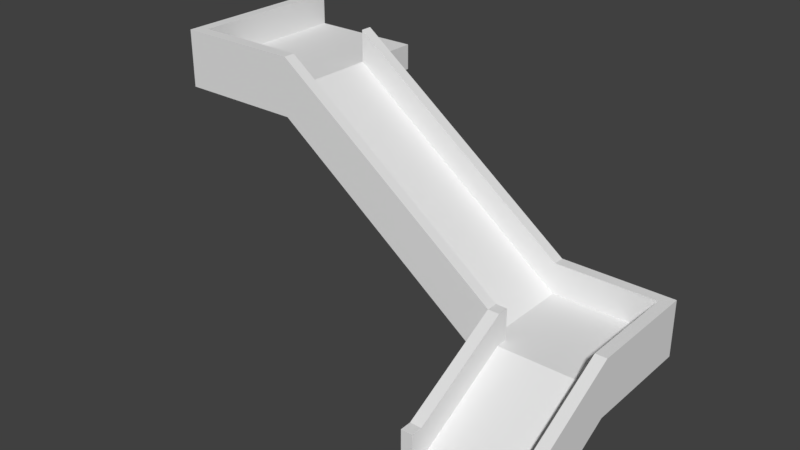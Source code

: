 # Source: WoodRamp.blend  (saved by Blender 2.80.69; exported with 4.5.12 LTS)
import bpy
from mathutils import Matrix  # noqa: F401  (used for matrix-valued properties, if any)

bpy.ops.wm.read_factory_settings(use_empty=True)
scene = bpy.context.scene
scene.name = 'Scene'

# ---- collections
col_collection_1 = bpy.data.collections.new('Collection 1'); scene.collection.children.link(col_collection_1)

# ---- world
world_world = bpy.data.worlds.new('World'); scene.world = world_world
world_world.color = (0.05088, 0.05088, 0.05088)
world_world.use_sun_shadow = False
world_world.sun_shadow_jitter_overblur = 0.0
world_world.cycles.sampling_method = 'MANUAL'

# ---- meshes
me_cube_002 = bpy.data.meshes.new('Cube.002')
me_cube_002.from_pydata([(-1.0, -1.0, -1.0), (-1.0, -1.0, 0.0), (-1.0, 1.192, 0.0), (-1.0, 1.192, 1.0), (1.0, -1.0, -1.0), (1.0, -1.0, 0.0), (1.0, 1.192, 0.0), (1.0, 1.192, 1.0), (0.8, 1.192, 0.0), (-0.8, 1.192, 0.0), (-0.8, 1.192, 1.0), (0.8, 1.192, 1.0), (-0.8, -1.0, -1.0), (0.8, -1.0, -1.0), (0.8, -1.0, 0.0), (-0.8, -1.0, 0.0), (-1.0, 0.9923, 0.0), (-1.0, -0.8, -1.0), (-1.0, -0.8, 0.0), (-1.0, 0.9923, 1.0), (1.0, -0.8, -1.0), (1.0, 0.9923, 0.0), (1.0, 0.9923, 1.0), (1.0, -0.8, 0.0), (0.8, 0.9923, 1.0), (0.8, -0.8, 0.0), (-0.8, 0.9923, 1.0), (-0.8, -0.8, 0.0), (-0.8, 0.9923, 0.0), (-0.8, -0.8, -1.0), (0.8, 0.9923, 0.0), (0.8, -0.8, -1.0), (-1.0, 2.8, 0.0), (-1.0, 2.8, 1.0), (1.0, 2.8, 0.0), (1.0, 2.8, 1.0), (0.8, 2.8, 0.0), (-0.8, 2.8, 0.0), (-0.8, 2.8, 1.0), (0.8, 2.8, 1.0), (-1.0, 3.0, 0.0), (-1.0, 3.0, 1.0), (1.0, 3.0, 0.0), (1.0, 3.0, 1.0), (0.8, 3.0, 0.0), (-0.8, 3.0, 0.0), (-0.8, 3.0, 1.0), (0.8, 3.0, 1.0), (-5.0, 1.192, 3.0), (-5.0, 1.192, 4.0), (-5.0, 0.9923, 3.0), (-5.0, 0.9923, 4.0), (-5.0, 2.8, 3.0), (-5.0, 2.8, 4.0), (-5.0, 3.0, 3.0), (-5.0, 3.0, 4.0), (-5.0, 1.192, 3.447), (-1.0, 1.192, 0.4471), (-0.8, 1.192, 0.4471), (0.8, 1.192, 0.4471), (0.8, -1.0, -0.5529), (-0.8, -1.0, -0.5529), (0.8, -0.8, -0.5529), (-0.8, -0.8, -0.5529), (0.8, 2.8, 0.4471), (0.8, 0.9923, 0.4471), (-0.8, 0.9923, 0.4471), (-1.0, 2.8, 0.4471), (-5.0, 2.8, 3.447), (-0.8, 2.8, 0.4471), (-6.0, 2.8, 3.0), (-6.0, 2.8, 3.447), (-5.0, 0.9923, 3.447), (-6.0, 1.192, 3.0), (-6.0, 0.9923, 3.0), (-6.0, 1.192, 3.447), (-6.0, 3.0, 3.0), (-6.0, 3.0, 3.447), (-5.0, 3.0, 3.45), (-6.0, 4.0, 3.0), (-5.0, 4.0, 3.0), (-6.0, 4.0, 3.447), (-5.0, 4.0, 3.45), (-6.0, 0.9925, 3.447), (-6.0, 1.2, 4.0), (-6.0, 0.9925, 4.0), (-7.0, 2.8, 3.0), (-7.0, 2.8, 3.447), (-7.0, 1.192, 3.0), (-7.0, 0.9923, 3.0), (-7.0, 1.192, 3.447), (-7.0, 3.0, 3.0), (-7.0, 0.9925, 3.447), (-7.0, 3.0, 3.447), (-7.0, 4.0, 3.0), (-7.0, 4.0, 3.447), (-7.0, 0.9925, 4.0), (-7.0, 1.196, 4.0), (-7.2, 2.8, 3.0), (-7.2, 2.8, 3.447), (-7.2, 1.192, 3.0), (-7.2, 0.9923, 3.0), (-7.2, 1.192, 3.447), (-7.2, 3.0, 3.0), (-7.2, 0.9925, 3.447), (-7.2, 3.0, 3.447), (-7.2, 4.0, 3.0), (-7.2, 4.0, 3.447), (-7.2, 0.9925, 4.0), (-7.2, 1.196, 4.0), (-7.2, 4.0, 4.0), (-7.0, 4.0, 4.0), (-7.0, 2.8, 4.0), (-7.0, 3.0, 4.0), (-7.2, 2.8, 4.0), (-7.2, 3.0, 4.0)], [(49, 48), (53, 52), (56, 72)], [(32, 2, 48, 52), (41, 40, 54, 55), (20, 23, 5, 4), (12, 15, 1, 0), (31, 20, 4, 13), (27, 18, 1, 15), (23, 25, 14, 5), (26, 27, 63, 66), (17, 29, 12, 0), (29, 31, 13, 12), (4, 5, 14, 13), (57, 58, 69, 67), (12, 13, 60, 61), (11, 7, 35, 39), (9, 8, 30, 28), (28, 30, 31, 29), (2, 9, 28, 16), (16, 28, 29, 17), (10, 26, 66, 58), (33, 53, 68, 67), (7, 11, 24, 22), (22, 24, 25, 23), (10, 3, 19, 26), (26, 19, 18, 27), (8, 6, 21, 30), (30, 21, 20, 31), (6, 7, 22, 21), (21, 22, 23, 20), (0, 1, 18, 17), (17, 18, 19, 16), (39, 35, 43, 47), (34, 36, 44, 42), (33, 38, 46, 41), (6, 8, 36, 34), (7, 6, 34, 35), (39, 38, 69, 64), (9, 2, 32, 37), (8, 9, 37, 36), (44, 47, 43, 42), (40, 41, 46, 45), (45, 46, 47, 44), (25, 24, 65, 62), (38, 39, 47, 46), (36, 37, 45, 44), (35, 34, 42, 43), (37, 32, 40, 45), (48, 50, 74, 73), (62, 63, 61, 60), (2, 16, 50, 48), (40, 32, 52, 54), (19, 3, 49, 51), (33, 41, 55, 53), (59, 58, 66, 65), (65, 66, 63, 62), (58, 59, 64, 69), (57, 67, 68, 56), (49, 3, 57, 56), (11, 39, 64, 59), (14, 25, 62, 60), (27, 15, 61, 63), (24, 11, 59, 65), (3, 10, 58, 57), (38, 33, 67, 69), (54, 52, 70, 76), (56, 68, 71, 75), (52, 48, 73, 70), (68, 53, 55, 78), (78, 54, 80, 82), (77, 71, 68, 78), (80, 79, 81, 82), (54, 76, 79, 80), (77, 78, 82, 81), (19, 51, 72, 50, 16), (74, 50, 72, 83), (51, 49, 84, 85), (51, 85, 83, 72), (84, 49, 56, 75), (74, 83, 92, 89), (85, 84, 97, 96), (75, 71, 87, 90), (83, 85, 96, 92), (77, 81, 95, 93), (94, 91, 103, 106), (96, 97, 109, 108), (99, 114, 115, 105), (95, 94, 106, 107), (88, 89, 101, 100), (81, 79, 94, 95), (84, 75, 90, 97), (77, 93, 87, 71), (70, 73, 88, 86), (73, 74, 89, 88), (79, 76, 91, 94), (70, 86, 91, 76), (107, 106, 103, 105), (99, 105, 103, 98), (98, 100, 102, 99), (102, 100, 101, 104), (109, 102, 104, 108), (89, 92, 104, 101), (92, 96, 108, 104), (86, 88, 100, 98), (90, 87, 112, 97), (93, 113, 112, 87), (86, 98, 103, 91), (97, 112, 114, 109), (113, 111, 110, 115), (113, 115, 114, 112), (99, 102, 109, 114), (93, 95, 111, 113), (107, 105, 115, 110), (95, 107, 110, 111)])
_uv = me_cube_002.uv_layers.new(name='UVMap')
_uv.uv.foreach_set('vector', [0.125, 0.5, 0.125, 0.5, 0.125, 0.5, 0.125, 0.5, 0.625, 0.25, 0.375, 0.25, 0.375, 0.25, 0.625, 0.25, 0.375, 0.6667, 0.625, 0.6667, 0.625, 0.75, 0.375, 0.75, 0.375, 0.9167, 0.625, 0.9167, 0.625, 1.0, 0.375, 1.0, 0.2917, 0.6667, 0.375, 0.6667, 0.375, 0.75, 0.2917, 0.75, 0.7917, 0.6667, 0.875, 0.6667, 0.875, 0.75, 0.7917, 0.75, 0.625, 0.6667, 0.7083, 0.6667, 0.7083, 0.75, 0.625, 0.75, 0.7917, 0.5833, 0.7917, 0.6667, 0.7917, 0.6667, 0.7917, 0.5833, 0.125, 0.6667, 0.2083, 0.6667, 0.2083, 0.75, 0.125, 0.75, 0.2083, 0.6667, 0.2917, 0.6667, 0.2917, 0.75, 0.2083, 0.75, 0.375, 0.75, 0.625, 0.75, 0.625, 0.8333, 0.375, 0.8333, 0.875, 0.5, 0.7917, 0.5, 0.7917, 0.5, 0.875, 0.5, 0.2083, 0.75, 0.2917, 0.75, 0.7083, 0.75, 0.7917, 0.75, 0.7083, 0.5, 0.625, 0.5, 0.625, 0.5, 0.7083, 0.5, 0.2083, 0.5, 0.2917, 0.5, 0.2917, 0.5833, 0.2083, 0.5833, 0.2083, 0.5833, 0.2917, 0.5833, 0.2917, 0.6667, 0.2083, 0.6667, 0.125, 0.5, 0.2083, 0.5, 0.2083, 0.5833, 0.125, 0.5833, 0.125, 0.5833, 0.2083, 0.5833, 0.2083, 0.6667, 0.125, 0.6667, 0.7917, 0.5, 0.7917, 0.5833, 0.7917, 0.5833, 0.7917, 0.5, 0.875, 0.5, 0.875, 0.5, 0.875, 0.5, 0.875, 0.5, 0.625, 0.5, 0.7083, 0.5, 0.7083, 0.5833, 0.625, 0.5833, 0.625, 0.5833, 0.7083, 0.5833, 0.7083, 0.6667, 0.625, 0.6667, 0.7917, 0.5, 0.875, 0.5, 0.875, 0.5833, 0.7917, 0.5833, 0.7917, 0.5833, 0.875, 0.5833, 0.875, 0.6667, 0.7917, 0.6667, 0.2917, 0.5, 0.375, 0.5, 0.375, 0.5833, 0.2917, 0.5833, 0.2917, 0.5833, 0.375, 0.5833, 0.375, 0.6667, 0.2917, 0.6667, 0.375, 0.5, 0.625, 0.5, 0.625, 0.5833, 0.375, 0.5833, 0.375, 0.5833, 0.625, 0.5833, 0.625, 0.6667, 0.375, 0.6667, 0.375, 0.0, 0.625, 0.0, 0.625, 0.08333, 0.375, 0.08333, 0.375, 0.08333, 0.625, 0.08333, 0.625, 0.1667, 0.375, 0.1667, 0.7083, 0.5, 0.625, 0.5, 0.625, 0.5, 0.7083, 0.5, 0.375, 0.5, 0.2917, 0.5, 0.2917, 0.5, 0.375, 0.5, 0.875, 0.5, 0.7917, 0.5, 0.7917, 0.5, 0.875, 0.5, 0.375, 0.5, 0.2917, 0.5, 0.2917, 0.5, 0.375, 0.5, 0.625, 0.5, 0.375, 0.5, 0.375, 0.5, 0.625, 0.5, 0.7083, 0.5, 0.7917, 0.5, 0.7917, 0.5, 0.7083, 0.5, 0.2083, 0.5, 0.125, 0.5, 0.125, 0.5, 0.2083, 0.5, 0.2917, 0.5, 0.2083, 0.5, 0.2083, 0.5, 0.2917, 0.5, 0.375, 0.4167, 0.625, 0.4167, 0.625, 0.5, 0.375, 0.5, 0.375, 0.25, 0.625, 0.25, 0.625, 0.3333, 0.375, 0.3333, 0.375, 0.3333, 0.625, 0.3333, 0.625, 0.4167, 0.375, 0.4167, 0.7083, 0.6667, 0.7083, 0.5833, 0.7083, 0.5833, 0.7083, 0.6667, 0.7917, 0.5, 0.7083, 0.5, 0.7083, 0.5, 0.7917, 0.5, 0.2917, 0.5, 0.2083, 0.5, 0.2083, 0.5, 0.2917, 0.5, 0.625, 0.5, 0.375, 0.5, 0.375, 0.5, 0.625, 0.5, 0.2083, 0.5, 0.125, 0.5, 0.125, 0.5, 0.2083, 0.5, 0.125, 0.5, 0.125, 0.5833, 0.125, 0.5833, 0.125, 0.5, 0.7083, 0.6667, 0.7917, 0.6667, 0.7917, 0.75, 0.7083, 0.75, 0.125, 0.5, 0.125, 0.5833, 0.125, 0.5833, 0.125, 0.5, 0.125, 0.5, 0.125, 0.5, 0.125, 0.5, 0.125, 0.5, 0.875, 0.5833, 0.875, 0.5, 0.875, 0.5, 0.875, 0.5833, 0.875, 0.5, 0.875, 0.5, 0.875, 0.5, 0.875, 0.5, 0.7083, 0.5, 0.7917, 0.5, 0.7917, 0.5833, 0.7083, 0.5833, 0.7083, 0.5833, 0.7917, 0.5833, 0.7917, 0.6667, 0.7083, 0.6667, 0.7917, 0.5, 0.7083, 0.5, 0.7083, 0.5, 0.7917, 0.5, 0.875, 0.5, 0.875, 0.5, 0.875, 0.5, 0.875, 0.5, 0.875, 0.5, 0.875, 0.5, 0.875, 0.5, 0.875, 0.5, 0.7083, 0.5, 0.7083, 0.5, 0.7083, 0.5, 0.7083, 0.5, 0.7083, 0.75, 0.7083, 0.6667, 0.7083, 0.6667, 0.7083, 0.75, 0.7917, 0.6667, 0.7917, 0.75, 0.7917, 0.75, 0.7917, 0.6667, 0.7083, 0.5833, 0.7083, 0.5, 0.7083, 0.5, 0.7083, 0.5833, 0.875, 0.5, 0.7917, 0.5, 0.7917, 0.5, 0.875, 0.5, 0.7917, 0.5, 0.875, 0.5, 0.875, 0.5, 0.7917, 0.5, 0.125, 0.5, 0.125, 0.5, 0.125, 0.5, 0.125, 0.5, 0.875, 0.5, 0.875, 0.5, 0.875, 0.5, 0.875, 0.5, 0.125, 0.5, 0.125, 0.5, 0.125, 0.5, 0.125, 0.5, 0.0, 0.0, 0.875, 0.5, 0.875, 0.5, 0.0, 0.0, 0.0, 0.0, 0.0, 0.0, 0.0, 0.0, 0.0, 0.0, 0.0, 0.0, 0.0, 0.0, 0.0, 0.0, 0.0, 0.0, 0.0, 0.0, 0.0, 0.0, 0.0, 0.0, 0.0, 0.0, 0.125, 0.5, 0.125, 0.5, 0.125, 0.5, 0.125, 0.5, 0.0, 0.0, 0.0, 0.0, 0.0, 0.0, 0.0, 0.0, 0.0, 0.0, 0.0, 0.0, 0.0, 0.0, 0.0, 0.0, 0.0, 0.0, 0.0, 0.0, 0.0, 0.0, 0.0, 0.0, 0.0, 0.0, 0.875, 0.5833, 0.875, 0.5, 0.875, 0.5, 0.875, 0.5833, 0.0, 0.0, 0.0, 0.0, 0.0, 0.0, 0.0, 0.0, 0.0, 0.0, 0.0, 0.0, 0.0, 0.0, 0.0, 0.0, 0.0, 0.0, 0.0, 0.0, 0.0, 0.0, 0.0, 0.0, 0.875, 0.5833, 0.875, 0.5, 0.875, 0.5, 0.875, 0.5833, 0.875, 0.5, 0.875, 0.5, 0.875, 0.5, 0.875, 0.5, 0.0, 0.0, 0.0, 0.0, 0.0, 0.0, 0.0, 0.0, 0.0, 0.0, 0.0, 0.0, 0.0, 0.0, 0.0, 0.0, 0.125, 0.5, 0.125, 0.5, 0.125, 0.5, 0.125, 0.5, 0.875, 0.5833, 0.875, 0.5, 0.875, 0.5, 0.875, 0.5833, 0.0, 0.0, 0.0, 0.0, 0.0, 0.0, 0.0, 0.0, 0.0, 0.0, 0.0, 0.0, 0.0, 0.0, 0.0, 0.0, 0.125, 0.5, 0.125, 0.5833, 0.125, 0.5833, 0.125, 0.5, 0.0, 0.0, 0.0, 0.0, 0.0, 0.0, 0.0, 0.0, 0.0, 0.0, 0.0, 0.0, 0.0, 0.0, 0.0, 0.0, 0.0, 0.0, 0.0, 0.0, 0.0, 0.0, 0.0, 0.0, 0.125, 0.5, 0.125, 0.5, 0.125, 0.5, 0.125, 0.5, 0.125, 0.5, 0.125, 0.5833, 0.125, 0.5833, 0.125, 0.5, 0.125, 0.5, 0.125, 0.5, 0.125, 0.5, 0.125, 0.5, 0.125, 0.5, 0.125, 0.5, 0.125, 0.5, 0.125, 0.5, 0.0, 0.0, 0.125, 0.5, 0.125, 0.5, 0.0, 0.0, 0.0, 0.0, 0.0, 0.0, 0.125, 0.5, 0.125, 0.5, 0.0, 0.0, 0.0, 0.0, 0.0, 0.0, 0.0, 0.0, 0.0, 0.0, 0.0, 0.0, 0.0, 0.0, 0.0, 0.0, 0.0, 0.0, 0.0, 0.0, 0.0, 0.0, 0.0, 0.0, 0.0, 0.0, 0.0, 0.0, 0.0, 0.0, 0.0, 0.0, 0.0, 0.0, 0.0, 0.0, 0.0, 0.0, 0.0, 0.0, 0.125, 0.5, 0.125, 0.5, 0.125, 0.5, 0.125, 0.5, 0.875, 0.5, 0.875, 0.5, 0.875, 0.5, 0.875, 0.5, 0.0, 0.0, 0.0, 0.0, 0.0, 0.0, 0.0, 0.0, 0.125, 0.5, 0.125, 0.5, 0.125, 0.5, 0.125, 0.5, 0.875, 0.5, 0.875, 0.5, 0.875, 0.5, 0.875, 0.5, 0.0, 0.0, 0.0, 0.0, 0.0, 0.0, 0.0, 0.0, 0.0, 0.0, 0.0, 0.0, 0.0, 0.0, 0.0, 0.0, 0.0, 0.0, 0.0, 0.0, 0.0, 0.0, 0.0, 0.0, 0.0, 0.0, 0.0, 0.0, 0.0, 0.0, 0.0, 0.0, 0.0, 0.0, 0.0, 0.0, 0.0, 0.0, 0.0, 0.0, 0.0, 0.0, 0.0, 0.0, 0.0, 0.0, 0.0, 0.0])
me_cube_002.use_remesh_preserve_volume = False
me_cube_002.use_remesh_preserve_attributes = False
me_cube_002.use_mirror_vertex_groups = False
me_cube_002.update()

# ---- objects
ob_ramp = bpy.data.objects.new('Ramp', me_cube_002)

# ---- transforms, parenting, visibility, modifiers, constraints
ob_ramp.location = (3.0, -1.0, 1.0)
ob_ramp.lineart.crease_threshold = 0.0

# ---- collection membership
scene.collection.objects.link(ob_ramp)

# ---- scene / render settings (as saved in the file)
scene.frame_start = 1; scene.frame_end = 250; scene.frame_set(1)
scene.render.engine = 'CYCLES'
scene.render.resolution_percentage = 50
scene.render.dither_intensity = 0.0
scene.cycles.use_denoising = False
scene.cycles.samples = 128
scene.cycles.sampling_pattern = 'TABULATED_SOBOL'
scene.cycles.use_adaptive_sampling = False
scene.cycles.use_light_tree = False
scene.cycles.blur_glossy = 0.0
scene.cycles.sample_clamp_indirect = 0.0
scene.view_settings.view_transform = 'Standard'
bpy.context.view_layer.update()

# ---- added for rendering (the .blend has no active camera and no usable light): camera, sun
cam_auto = bpy.data.cameras.new('AutoCamera')
cam_auto.lens = 50.0
cam_auto.sensor_width = 36.0
cam_auto.clip_end = 1000.0
ob_auto_camera = bpy.data.objects.new('AutoCamera', cam_auto)
scene.collection.objects.link(ob_auto_camera)
ob_auto_camera.location = (9.91809, -11.5217, 10.5145)
ob_auto_camera.rotation_euler = (1.09748, -7.21219e-08, 0.694738)
scene.camera = ob_auto_camera
light_auto_sun = bpy.data.lights.new('AutoSun', 'SUN')
light_auto_sun.energy = 3.0
light_auto_sun.angle = 0.0523599
ob_auto_sun = bpy.data.objects.new('AutoSun', light_auto_sun)
scene.collection.objects.link(ob_auto_sun)
ob_auto_sun.rotation_euler = (0.872665, 0.174533, 0.523599)
bpy.context.view_layer.update()
